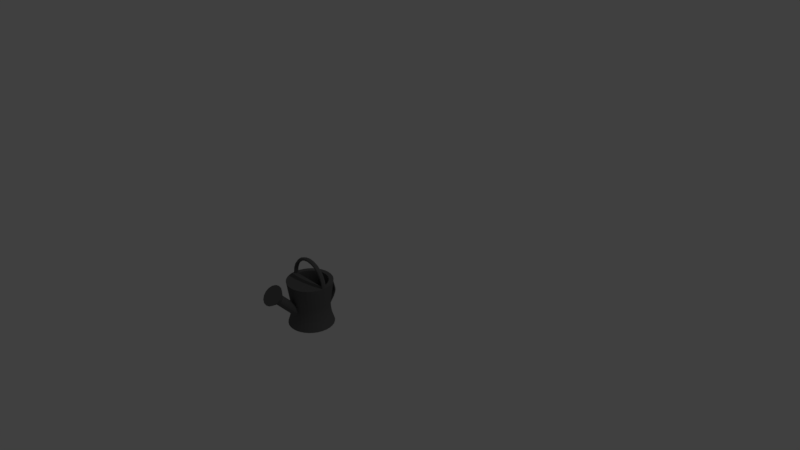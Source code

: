 # Source: wateringcan.blend  (saved by Blender 2.78.0; exported with 4.5.12 LTS)
import bpy
from mathutils import Matrix  # noqa: F401  (used for matrix-valued properties, if any)

bpy.ops.wm.read_factory_settings(use_empty=True)
scene = bpy.context.scene
scene.name = 'Scene'

# ---- collections
col_collection_1 = bpy.data.collections.new('Collection 1'); scene.collection.children.link(col_collection_1)

# ---- materials (node trees are filled in below, after node groups)
mat_iron = bpy.data.materials.new('Iron')
mat_iron.alpha_threshold = 0.0
mat_iron.use_transparent_shadow = False
mat_iron.diffuse_color = (0.1282, 0.1282, 0.1282, 1.0)
mat_iron.roughness = 0.5
mat_iron.specular_intensity = 1.0

# ---- material node trees

# ---- world
world_world = bpy.data.worlds.new('World'); scene.world = world_world
world_world.color = (0.05088, 0.05088, 0.05088)
world_world.use_sun_shadow = False
world_world.sun_shadow_jitter_overblur = 0.0
world_world.cycles.sampling_method = 'MANUAL'

# ---- cameras
cam_camera = bpy.data.cameras.new('Camera')
cam_camera.clip_end = 100.0
cam_camera.lens = 35.0
cam_camera.sensor_width = 32.0
cam_camera.sensor_height = 18.0
cam_camera.ortho_scale = 7.314
cam_camera.dof.focus_distance = 0.0
cam_camera.dof.aperture_fstop = 128.0

# ---- lights
light_lamp = bpy.data.lights.new('Lamp', 'POINT')
light_lamp.transmission_factor = 0.0
light_lamp.cutoff_distance = 30.0
light_lamp.energy = 100.0
light_lamp.shadow_buffer_clip_start = 1.001
light_lamp.shadow_soft_size = 0.1
light_lamp.shadow_maximum_resolution = 0.006
light_lamp.use_absolute_resolution = True

# ---- meshes
me_cylinder = bpy.data.meshes.new('Cylinder')
me_cylinder.from_pydata([(-0.3518, -0.4547, -0.02167), (-0.3262, -0.4597, -0.02819), (-0.3262, -0.4698, -0.04121), (-0.3518, -0.4748, -0.04773), (-0.3773, -0.4698, -0.04121), (-0.3773, -0.4597, -0.02819), (-0.3518, -0.4764, 0.05117), (-0.3262, -0.4798, 0.04196), (-0.3262, -0.4866, 0.02354), (-0.3518, -0.4901, 0.01432), (-0.3773, -0.4866, 0.02354), (-0.3773, -0.4798, 0.04196), (-0.3518, -0.5035, 0.1071), (-0.3262, -0.5059, 0.09578), (-0.3262, -0.5107, 0.07322), (-0.3518, -0.5132, 0.06194), (-0.3773, -0.5107, 0.07322), (-0.3773, -0.5059, 0.09578), (-0.3518, -0.535, 0.1422), (-0.3262, -0.5363, 0.1296), (-0.3262, -0.5388, 0.1045), (-0.3518, -0.5401, 0.09187), (-0.3773, -0.5388, 0.1045), (-0.3773, -0.5363, 0.1296), (-0.3518, -0.5689, 0.1542), (-0.3262, -0.5689, 0.1412), (-0.3262, -0.5689, 0.1151), (-0.3518, -0.5689, 0.1021), (-0.3773, -0.5689, 0.1151), (-0.3773, -0.5689, 0.1412), (-0.05674, -0.83, -0.4065), (-0.05674, -0.83, 0.1835), (-0.06241, -0.8875, -0.4065), (-0.06241, -0.8875, 0.1835), (-0.0792, -0.9429, -0.4065), (-0.0792, -0.9429, 0.1835), (-0.1065, -0.9939, -0.4065), (-0.1065, -0.9939, 0.1835), (-0.1432, -1.039, -0.4065), (-0.1432, -1.039, 0.1835), (-0.1879, -1.075, -0.4065), (-0.1879, -1.075, 0.1835), (-0.2389, -1.103, -0.4065), (-0.2389, -1.103, 0.1835), (-0.2942, -1.119, -0.4065), (-0.2942, -1.119, 0.1835), (-0.3518, -1.125, -0.4065), (-0.3518, -1.125, 0.1835), (-0.4093, -1.119, -0.4065), (-0.4093, -1.119, 0.1835), (-0.4647, -1.103, -0.4065), (-0.4647, -1.103, 0.1835), (-0.5157, -1.075, -0.4065), (-0.5157, -1.075, 0.1835), (-0.5604, -1.039, -0.4065), (-0.5604, -1.039, 0.1835), (-0.5971, -0.9939, -0.4065), (-0.5971, -0.9939, 0.1835), (-0.6243, -0.9429, -0.4065), (-0.6243, -0.9429, 0.1835), (-0.6411, -0.8875, -0.4065), (-0.6411, -0.8875, 0.1835), (-0.6468, -0.83, -0.4065), (-0.6468, -0.83, 0.1835), (-0.6411, -0.7724, -0.4065), (-0.6411, -0.7724, 0.1835), (-0.6243, -0.7171, -0.4065), (-0.6243, -0.7171, 0.1835), (-0.5971, -0.6661, -0.4065), (-0.5971, -0.6661, 0.1835), (-0.5604, -0.6214, -0.4065), (-0.5604, -0.6214, 0.1835), (-0.5157, -0.5847, -0.4065), (-0.5157, -0.5847, 0.1835), (-0.4647, -0.5574, -0.4065), (-0.4647, -0.5574, 0.1835), (-0.4093, -0.5406, -0.4065), (-0.4093, -0.5406, 0.1835), (-0.3518, -0.535, -0.4065), (-0.3518, -0.535, 0.1835), (-0.2942, -0.5406, -0.4065), (-0.2942, -0.5406, 0.1835), (-0.2389, -0.5574, -0.4065), (-0.2389, -0.5574, 0.1835), (-0.1879, -0.5847, -0.4065), (-0.1879, -0.5847, 0.1835), (-0.1432, -0.6214, -0.4065), (-0.1432, -0.6214, 0.1835), (-0.1065, -0.6661, -0.4065), (-0.1065, -0.6661, 0.1835), (-0.0792, -0.7171, -0.4065), (-0.0792, -0.7171, 0.1835), (-0.06241, -0.7724, -0.4065), (-0.06241, -0.7724, 0.1835), (-0.1157, -0.83, -0.4065), (-0.1157, -0.83, 0.1835), (-0.1203, -0.876, -0.4065), (-0.1203, -0.876, 0.1835), (-0.1337, -0.9203, -0.4065), (-0.1337, -0.9203, 0.1835), (-0.1555, -0.9611, -0.4065), (-0.1555, -0.9611, 0.1835), (-0.1849, -0.9969, -0.4065), (-0.1849, -0.9969, 0.1835), (-0.2206, -1.026, -0.4065), (-0.2206, -1.026, 0.1835), (-0.2614, -1.048, -0.4065), (-0.2614, -1.048, 0.1835), (-0.3057, -1.061, -0.4065), (-0.3057, -1.061, 0.1835), (-0.3518, -1.066, -0.4065), (-0.3518, -1.066, 0.1835), (-0.3978, -1.061, -0.4065), (-0.3978, -1.061, 0.1835), (-0.4421, -1.048, -0.4065), (-0.4421, -1.048, 0.1835), (-0.4829, -1.026, -0.4065), (-0.4829, -1.026, 0.1835), (-0.5187, -0.9969, -0.4065), (-0.5187, -0.9969, 0.1835), (-0.548, -0.9611, -0.4065), (-0.548, -0.9611, 0.1835), (-0.5698, -0.9203, -0.4065), (-0.5698, -0.9203, 0.1835), (-0.5833, -0.876, -0.4065), (-0.5833, -0.876, 0.1835), (-0.5878, -0.83, -0.4065), (-0.5878, -0.83, 0.1835), (-0.5833, -0.7839, -0.4065), (-0.5833, -0.7839, 0.1835), (-0.5698, -0.7397, -0.4065), (-0.5698, -0.7397, 0.1835), (-0.548, -0.6989, -0.4065), (-0.548, -0.6989, 0.1835), (-0.5187, -0.6631, -0.4065), (-0.5187, -0.6631, 0.1835), (-0.4829, -0.6337, -0.4065), (-0.4829, -0.6337, 0.1835), (-0.4421, -0.6119, -0.4065), (-0.4421, -0.6119, 0.1835), (-0.3978, -0.5985, -0.4065), (-0.3978, -0.5985, 0.1835), (-0.3518, -0.594, -0.4065), (-0.3518, -0.594, 0.1835), (-0.3057, -0.5985, -0.4065), (-0.3057, -0.5985, 0.1835), (-0.2614, -0.6119, -0.4065), (-0.2614, -0.6119, 0.1835), (-0.2206, -0.6337, -0.4065), (-0.2206, -0.6337, 0.1835), (-0.1849, -0.6631, -0.4065), (-0.1849, -0.6631, 0.1835), (-0.1555, -0.6989, -0.4065), (-0.1555, -0.6989, 0.1835), (-0.1337, -0.7397, -0.4065), (-0.1337, -0.7397, 0.1835), (-0.1203, -0.7839, -0.4065), (-0.1203, -0.7839, 0.1835), (-0.1157, -0.83, 0.1245), (-0.1203, -0.876, 0.1245), (-0.1337, -0.9203, 0.1245), (-0.1555, -0.9611, 0.1245), (-0.1849, -0.9969, 0.1245), (-0.2206, -1.026, 0.1245), (-0.2614, -1.048, 0.1245), (-0.3057, -1.061, 0.1245), (-0.3518, -1.066, 0.1245), (-0.3978, -1.061, 0.1245), (-0.4421, -1.048, 0.1245), (-0.4829, -1.026, 0.1245), (-0.5187, -0.9969, 0.1245), (-0.548, -0.9611, 0.1245), (-0.5698, -0.9203, 0.1245), (-0.5833, -0.876, 0.1245), (-0.5878, -0.83, 0.1245), (-0.6489, -0.8299, 0.1803), (-0.6379, -0.8043, 0.1803), (-0.6159, -0.8043, 0.1803), (-0.6048, -0.8299, 0.1803), (-0.6159, -0.8554, 0.1803), (-0.6379, -0.8554, 0.1803), (-0.6387, -0.8299, 0.2582), (-0.6281, -0.8043, 0.2553), (-0.6069, -0.8043, 0.2495), (-0.5962, -0.8299, 0.2466), (-0.6069, -0.8554, 0.2495), (-0.6281, -0.8554, 0.2553), (-0.6091, -0.8299, 0.3307), (-0.5995, -0.8043, 0.3251), (-0.5805, -0.8043, 0.314), (-0.5709, -0.8299, 0.3084), (-0.5805, -0.8554, 0.314), (-0.5995, -0.8554, 0.3251), (-0.5618, -0.8299, 0.393), (-0.5541, -0.8043, 0.3851), (-0.5385, -0.8043, 0.3693), (-0.5307, -0.8299, 0.3615), (-0.5385, -0.8554, 0.3693), (-0.5541, -0.8554, 0.3851), (-0.5003, -0.8299, 0.4408), (-0.4948, -0.8043, 0.4311), (-0.4838, -0.8043, 0.4118), (-0.4783, -0.8299, 0.4022), (-0.4838, -0.8554, 0.4118), (-0.4948, -0.8554, 0.4311), (-0.4287, -0.8299, 0.4708), (-0.4258, -0.8043, 0.46), (-0.4201, -0.8043, 0.4385), (-0.4173, -0.8299, 0.4278), (-0.4201, -0.8554, 0.4385), (-0.4258, -0.8554, 0.46), (-0.3518, -0.8299, 0.481), (-0.3518, -0.8043, 0.4699), (-0.3518, -0.8043, 0.4476), (-0.3518, -0.8299, 0.4365), (-0.3518, -0.8554, 0.4476), (-0.3518, -0.8554, 0.4699), (-0.2749, -0.8299, 0.4708), (-0.2777, -0.8043, 0.46), (-0.2834, -0.8043, 0.4385), (-0.2863, -0.8299, 0.4278), (-0.2834, -0.8554, 0.4385), (-0.2777, -0.8554, 0.46), (-0.2032, -0.8299, 0.4408), (-0.2087, -0.8043, 0.4311), (-0.2197, -0.8043, 0.4118), (-0.2252, -0.8299, 0.4022), (-0.2197, -0.8554, 0.4118), (-0.2087, -0.8554, 0.4311), (-0.1417, -0.8299, 0.393), (-0.1495, -0.8043, 0.3851), (-0.165, -0.8043, 0.3693), (-0.1728, -0.8299, 0.3615), (-0.165, -0.8554, 0.3693), (-0.1495, -0.8554, 0.3851), (-0.09448, -0.8299, 0.3307), (-0.104, -0.8043, 0.3251), (-0.1231, -0.8043, 0.314), (-0.1326, -0.8299, 0.3084), (-0.1231, -0.8554, 0.314), (-0.104, -0.8554, 0.3251), (-0.0648, -0.8299, 0.2582), (-0.07543, -0.8043, 0.2553), (-0.09669, -0.8043, 0.2495), (-0.1073, -0.8299, 0.2466), (-0.09669, -0.8554, 0.2495), (-0.07543, -0.8554, 0.2553), (-0.05468, -0.8299, 0.1803), (-0.06568, -0.8043, 0.1803), (-0.08769, -0.8043, 0.1803), (-0.09869, -0.8299, 0.1803), (-0.08769, -0.8554, 0.1803), (-0.06568, -0.8554, 0.1803), (-0.3773, -0.4782, -0.1776), (-0.3773, -0.488, -0.1686), (-0.3518, -0.4929, -0.164), (-0.3262, -0.488, -0.1686), (-0.3262, -0.4782, -0.1776), (-0.3518, -0.4733, -0.1822), (-0.3773, -0.581, -0.3198), (-0.3773, -0.5908, -0.3107), (-0.3518, -0.5957, -0.3062), (-0.3262, -0.5908, -0.3107), (-0.3262, -0.581, -0.3198), (-0.3518, -0.5761, -0.3243), (-0.3773, -0.4501, -0.0706), (-0.3773, -0.4561, -0.1317), (-0.3773, -0.4485, -0.1034), (-0.3773, -0.4646, -0.05944), (-0.3773, -0.4678, -0.1226), (-0.3773, -0.461, -0.09372), (-0.3518, -0.4737, -0.1181), (-0.3518, -0.4721, -0.05595), (-0.3518, -0.4674, -0.08949), (-0.3262, -0.4646, -0.05944), (-0.3262, -0.4678, -0.1226), (-0.3262, -0.461, -0.09372), (-0.3262, -0.4561, -0.1317), (-0.3262, -0.4501, -0.0706), (-0.3262, -0.4485, -0.1034), (-0.3518, -0.4502, -0.1362), (-0.3518, -0.4437, -0.07486), (-0.3518, -0.4425, -0.1078), (-0.09957, -0.83, -0.1134), (-0.08161, -0.83, -0.3288), (-0.1031, -0.83, -0.1634), (-0.1009, -0.83, -0.2219), (-0.09334, -0.83, -0.28), (-0.0868, -0.8827, -0.3288), (-0.1044, -0.8792, -0.1134), (-0.09831, -0.8804, -0.28), (-0.1057, -0.8789, -0.2219), (-0.1078, -0.8785, -0.1634), (-0.1022, -0.9334, -0.3288), (-0.1188, -0.9265, -0.1134), (-0.113, -0.9289, -0.28), (-0.12, -0.926, -0.2219), (-0.122, -0.9252, -0.1634), (-0.1271, -0.9801, -0.3288), (-0.1421, -0.9701, -0.1134), (-0.1369, -0.9736, -0.28), (-0.1432, -0.9694, -0.2219), (-0.145, -0.9682, -0.1634), (-0.1607, -1.021, -0.3288), (-0.1734, -1.008, -0.1134), (-0.169, -1.013, -0.28), (-0.1744, -1.007, -0.2219), (-0.1759, -1.006, -0.1634), (-0.2017, -1.055, -0.3288), (-0.2117, -1.04, -0.1134), (-0.2082, -1.045, -0.28), (-0.2124, -1.039, -0.2219), (-0.2136, -1.037, -0.1634), (-0.2484, -1.08, -0.3288), (-0.2553, -1.063, -0.1134), (-0.2529, -1.069, -0.28), (-0.2558, -1.062, -0.2219), (-0.2566, -1.06, -0.1634), (-0.2991, -1.095, -0.3288), (-0.3026, -1.077, -0.1134), (-0.3014, -1.083, -0.28), (-0.3028, -1.076, -0.2219), (-0.3033, -1.074, -0.1634), (-0.3518, -1.1, -0.3288), (-0.3518, -1.082, -0.1134), (-0.3518, -1.088, -0.28), (-0.3518, -1.081, -0.2219), (-0.3518, -1.079, -0.1634), (-0.4045, -1.095, -0.3288), (-0.401, -1.077, -0.1134), (-0.4022, -1.083, -0.28), (-0.4007, -1.076, -0.2219), (-0.4003, -1.074, -0.1634), (-0.4552, -1.08, -0.3288), (-0.4483, -1.063, -0.1134), (-0.4507, -1.069, -0.28), (-0.4478, -1.062, -0.2219), (-0.4469, -1.06, -0.1634), (-0.5019, -1.055, -0.3288), (-0.4919, -1.04, -0.1134), (-0.4953, -1.045, -0.28), (-0.4912, -1.039, -0.2219), (-0.4899, -1.037, -0.1634), (-0.5428, -1.021, -0.3288), (-0.5301, -1.008, -0.1134), (-0.5345, -1.013, -0.28), (-0.5292, -1.007, -0.2219), (-0.5276, -1.006, -0.1634), (-0.5764, -0.9801, -0.3288), (-0.5615, -0.9701, -0.1134), (-0.5666, -0.9736, -0.28), (-0.5604, -0.9694, -0.2219), (-0.5586, -0.9682, -0.1634), (-0.6014, -0.9334, -0.3288), (-0.5848, -0.9265, -0.1134), (-0.5905, -0.9289, -0.28), (-0.5836, -0.926, -0.2219), (-0.5816, -0.9252, -0.1634), (-0.6167, -0.8827, -0.3288), (-0.5991, -0.8792, -0.1134), (-0.6052, -0.8804, -0.28), (-0.5979, -0.8789, -0.2219), (-0.5957, -0.8785, -0.1634), (-0.6219, -0.83, -0.3288), (-0.604, -0.83, -0.1134), (-0.6102, -0.83, -0.28), (-0.6027, -0.83, -0.2219), (-0.6005, -0.83, -0.1634), (-0.6167, -0.7773, -0.3288), (-0.5991, -0.7808, -0.1134), (-0.6052, -0.7796, -0.28), (-0.5979, -0.781, -0.2219), (-0.5957, -0.7815, -0.1634), (-0.6014, -0.7266, -0.3288), (-0.5848, -0.7335, -0.1134), (-0.5905, -0.7311, -0.28), (-0.5836, -0.734, -0.2219), (-0.5816, -0.7348, -0.1634), (-0.5764, -0.6799, -0.3288), (-0.5615, -0.6899, -0.1134), (-0.5666, -0.6864, -0.28), (-0.5604, -0.6906, -0.2219), (-0.5586, -0.6918, -0.1634), (-0.5428, -0.639, -0.3288), (-0.5301, -0.6517, -0.1134), (-0.5345, -0.6473, -0.28), (-0.5292, -0.6526, -0.2219), (-0.5276, -0.6541, -0.1634), (-0.5019, -0.6054, -0.3288), (-0.4919, -0.6203, -0.1134), (-0.4953, -0.6151, -0.28), (-0.4912, -0.6214, -0.2219), (-0.4899, -0.6232, -0.1634), (-0.4552, -0.5804, -0.3288), (-0.4483, -0.597, -0.1134), (-0.4507, -0.5912, -0.28), (-0.4478, -0.5982, -0.2219), (-0.4469, -0.6002, -0.1634), (-0.4045, -0.565, -0.3288), (-0.401, -0.5826, -0.1134), (-0.4022, -0.5765, -0.28), (-0.4007, -0.5839, -0.2219), (-0.4003, -0.5861, -0.1634), (-0.3518, -0.5598, -0.3288), (-0.3518, -0.5778, -0.1134), (-0.3518, -0.5716, -0.28), (-0.3518, -0.5791, -0.2219), (-0.3518, -0.5813, -0.1634), (-0.2991, -0.565, -0.3288), (-0.3026, -0.5826, -0.1134), (-0.3014, -0.5765, -0.28), (-0.3028, -0.5839, -0.2219), (-0.3032, -0.5861, -0.1634), (-0.2484, -0.5804, -0.3288), (-0.2553, -0.597, -0.1134), (-0.2529, -0.5912, -0.28), (-0.2558, -0.5982, -0.2219), (-0.2566, -0.6002, -0.1634), (-0.2017, -0.6054, -0.3288), (-0.2117, -0.6203, -0.1134), (-0.2082, -0.6151, -0.28), (-0.2124, -0.6214, -0.2219), (-0.2136, -0.6232, -0.1634), (-0.1607, -0.639, -0.3288), (-0.1734, -0.6517, -0.1134), (-0.169, -0.6473, -0.28), (-0.1744, -0.6526, -0.2219), (-0.1759, -0.6541, -0.1634), (-0.1271, -0.6799, -0.3288), (-0.1421, -0.6899, -0.1134), (-0.1369, -0.6864, -0.28), (-0.1432, -0.6906, -0.2219), (-0.145, -0.6918, -0.1634), (-0.1022, -0.7266, -0.3288), (-0.1188, -0.7335, -0.1134), (-0.113, -0.7311, -0.28), (-0.12, -0.734, -0.2219), (-0.122, -0.7348, -0.1634), (-0.0868, -0.7773, -0.3288), (-0.1044, -0.7808, -0.1134), (-0.09831, -0.7796, -0.28), (-0.1057, -0.781, -0.2219), (-0.1078, -0.7815, -0.1634), (-0.15, -0.83, -0.113), (-0.1352, -0.83, -0.3306), (-0.1527, -0.83, -0.1633), (-0.1509, -0.83, -0.2223), (-0.1447, -0.83, -0.2811), (-0.1393, -0.8722, -0.3306), (-0.1538, -0.8694, -0.113), (-0.1487, -0.8704, -0.2811), (-0.1548, -0.8692, -0.2223), (-0.1566, -0.8688, -0.1633), (-0.1517, -0.9129, -0.3306), (-0.1653, -0.9072, -0.113), (-0.1605, -0.9092, -0.2811), (-0.1662, -0.9069, -0.2223), (-0.1679, -0.9062, -0.1633), (-0.1717, -0.9503, -0.3306), (-0.184, -0.9421, -0.113), (-0.1796, -0.945, -0.2811), (-0.1848, -0.9416, -0.2223), (-0.1863, -0.9406, -0.1633), (-0.1986, -0.9831, -0.3306), (-0.2091, -0.9727, -0.113), (-0.2054, -0.9764, -0.2811), (-0.2097, -0.972, -0.2223), (-0.211, -0.9707, -0.1633), (-0.2314, -1.01, -0.3306), (-0.2397, -0.9978, -0.113), (-0.2368, -1.002, -0.2811), (-0.2402, -0.997, -0.2223), (-0.2412, -0.9955, -0.1633), (-0.2689, -1.03, -0.3306), (-0.2745, -1.016, -0.113), (-0.2725, -1.021, -0.2811), (-0.2749, -1.016, -0.2223), (-0.2756, -1.014, -0.1633), (-0.3095, -1.042, -0.3306), (-0.3124, -1.028, -0.113), (-0.3114, -1.033, -0.2811), (-0.3126, -1.027, -0.2223), (-0.3129, -1.025, -0.1633), (-0.3518, -1.047, -0.3306), (-0.3518, -1.032, -0.113), (-0.3518, -1.037, -0.2811), (-0.3518, -1.031, -0.2223), (-0.3518, -1.029, -0.1633), (-0.394, -1.042, -0.3306), (-0.3911, -1.028, -0.113), (-0.3922, -1.033, -0.2811), (-0.391, -1.027, -0.2223), (-0.3906, -1.025, -0.1633), (-0.4347, -1.03, -0.3306), (-0.429, -1.016, -0.113), (-0.431, -1.021, -0.2811), (-0.4286, -1.016, -0.2223), (-0.4279, -1.014, -0.1633), (-0.4721, -1.01, -0.3306), (-0.4639, -0.9978, -0.113), (-0.4668, -1.002, -0.2811), (-0.4634, -0.997, -0.2223), (-0.4623, -0.9955, -0.1633), (-0.5049, -0.9831, -0.3306), (-0.4945, -0.9727, -0.113), (-0.4982, -0.9764, -0.2811), (-0.4938, -0.972, -0.2223), (-0.4925, -0.9707, -0.1633), (-0.5319, -0.9503, -0.3306), (-0.5196, -0.9421, -0.113), (-0.5239, -0.945, -0.2811), (-0.5188, -0.9416, -0.2223), (-0.5173, -0.9406, -0.1633), (-0.5519, -0.9129, -0.3306), (-0.5382, -0.9072, -0.113), (-0.543, -0.9092, -0.2811), (-0.5373, -0.9069, -0.2223), (-0.5357, -0.9062, -0.1633), (-0.5642, -0.8722, -0.3306), (-0.5497, -0.8694, -0.113), (-0.5548, -0.8704, -0.2811), (-0.5488, -0.8692, -0.2223), (-0.547, -0.8688, -0.1633), (-0.5684, -0.83, -0.3306), (-0.5536, -0.83, -0.113), (-0.5588, -0.83, -0.2811), (-0.5526, -0.83, -0.2223), (-0.5508, -0.83, -0.1633), (-0.5642, -0.7877, -0.3306), (-0.5497, -0.7906, -0.113), (-0.5548, -0.7896, -0.2811), (-0.5488, -0.7908, -0.2223), (-0.547, -0.7912, -0.1633), (-0.5519, -0.7471, -0.3306), (-0.5382, -0.7528, -0.113), (-0.543, -0.7508, -0.2811), (-0.5373, -0.7531, -0.2223), (-0.5357, -0.7538, -0.1633), (-0.5319, -0.7097, -0.3306), (-0.5196, -0.7179, -0.113), (-0.5239, -0.715, -0.2811), (-0.5188, -0.7184, -0.2223), (-0.5173, -0.7194, -0.1633), (-0.5049, -0.6768, -0.3306), (-0.4945, -0.6873, -0.113), (-0.4982, -0.6836, -0.2811), (-0.4938, -0.688, -0.2223), (-0.4925, -0.6893, -0.1633), (-0.4721, -0.6499, -0.3306), (-0.4639, -0.6622, -0.113), (-0.4668, -0.6579, -0.2811), (-0.4634, -0.663, -0.2223), (-0.4623, -0.6645, -0.1633), (-0.4347, -0.6299, -0.3306), (-0.429, -0.6435, -0.113), (-0.431, -0.6387, -0.2811), (-0.4286, -0.6444, -0.2223), (-0.4279, -0.6461, -0.1633), (-0.394, -0.6176, -0.3306), (-0.3911, -0.6321, -0.113), (-0.3922, -0.6269, -0.2811), (-0.391, -0.633, -0.2223), (-0.3906, -0.6348, -0.1633), (-0.3518, -0.6134, -0.3306), (-0.3518, -0.6282, -0.113), (-0.3518, -0.623, -0.2811), (-0.3518, -0.6291, -0.2223), (-0.3518, -0.631, -0.1633), (-0.3095, -0.6176, -0.3306), (-0.3124, -0.6321, -0.113), (-0.3114, -0.6269, -0.2811), (-0.3126, -0.633, -0.2223), (-0.3129, -0.6348, -0.1633), (-0.2689, -0.6299, -0.3306), (-0.2745, -0.6435, -0.113), (-0.2725, -0.6387, -0.2811), (-0.2749, -0.6444, -0.2223), (-0.2756, -0.6461, -0.1633), (-0.2314, -0.6499, -0.3306), (-0.2397, -0.6622, -0.113), (-0.2368, -0.6579, -0.2811), (-0.2402, -0.663, -0.2223), (-0.2412, -0.6645, -0.1633), (-0.1986, -0.6768, -0.3306), (-0.2091, -0.6873, -0.113), (-0.2054, -0.6836, -0.2811), (-0.2097, -0.688, -0.2223), (-0.211, -0.6893, -0.1633), (-0.1717, -0.7097, -0.3306), (-0.184, -0.7179, -0.113), (-0.1796, -0.715, -0.2811), (-0.1848, -0.7184, -0.2223), (-0.1863, -0.7194, -0.1633), (-0.1517, -0.7471, -0.3306), (-0.1653, -0.7528, -0.113), (-0.1605, -0.7508, -0.2811), (-0.1662, -0.7531, -0.2223), (-0.1679, -0.7538, -0.1633), (-0.1393, -0.7877, -0.3306), (-0.1538, -0.7906, -0.113), (-0.1487, -0.7896, -0.2811), (-0.1548, -0.7908, -0.2223), (-0.1566, -0.7912, -0.1633), (-0.2875, -0.904, -0.3294), (-0.2875, -1.311, 0.1026), (-0.2924, -0.9219, -0.3462), (-0.2924, -1.329, 0.08572), (-0.3063, -0.9371, -0.3605), (-0.3063, -1.344, 0.07142), (-0.3272, -0.9473, -0.3701), (-0.3272, -1.354, 0.06186), (-0.3518, -0.9508, -0.3735), (-0.3518, -1.358, 0.05851), (-0.3764, -0.9473, -0.3701), (-0.3764, -1.354, 0.06186), (-0.3972, -0.9371, -0.3605), (-0.3972, -1.344, 0.07142), (-0.4111, -0.9219, -0.3462), (-0.4111, -1.329, 0.08572), (-0.416, -0.904, -0.3294), (-0.416, -1.311, 0.1026), (-0.4111, -0.8862, -0.3125), (-0.4111, -1.293, 0.1195), (-0.3972, -0.871, -0.2982), (-0.3972, -1.278, 0.1338), (-0.3764, -0.8608, -0.2887), (-0.3764, -1.268, 0.1433), (-0.3518, -0.8573, -0.2853), (-0.3518, -1.264, 0.1467), (-0.3272, -0.8608, -0.2887), (-0.3272, -1.268, 0.1433), (-0.3063, -0.871, -0.2982), (-0.3063, -1.278, 0.1338), (-0.2924, -0.8862, -0.3125), (-0.2924, -1.293, 0.1195), (-0.223, -1.43, 0.1506), (-0.2124, -1.391, 0.1872), (-0.2532, -1.463, 0.1196), (-0.2985, -1.485, 0.0989), (-0.3518, -1.492, 0.09163), (-0.4051, -1.485, 0.0989), (-0.4503, -1.463, 0.1196), (-0.4805, -1.43, 0.1506), (-0.4911, -1.391, 0.1872), (-0.4805, -1.352, 0.2238), (-0.4503, -1.319, 0.2548), (-0.4051, -1.297, 0.2755), (-0.3518, -1.29, 0.2828), (-0.2985, -1.297, 0.2755), (-0.2532, -1.319, 0.2548), (-0.223, -1.352, 0.2238)], [], [(0, 6, 7, 1), (1, 7, 8, 2), (2, 8, 9, 3), (3, 9, 10, 4), (4, 10, 11, 5), (5, 11, 6, 0), (6, 12, 13, 7), (7, 13, 14, 8), (8, 14, 15, 9), (9, 15, 16, 10), (10, 16, 17, 11), (11, 17, 12, 6), (12, 18, 19, 13), (13, 19, 20, 14), (14, 20, 21, 15), (15, 21, 22, 16), (16, 22, 23, 17), (17, 23, 18, 12), (18, 24, 25, 19), (19, 25, 26, 20), (20, 26, 27, 21), (21, 27, 28, 22), (22, 28, 29, 23), (23, 29, 24, 18), (24, 29, 28, 27, 26, 25), (92, 438, 284, 30), (32, 288, 293, 34), (34, 293, 298, 36), (36, 298, 303, 38), (38, 303, 308, 40), (40, 308, 313, 42), (42, 313, 318, 44), (44, 318, 323, 46), (46, 323, 328, 48), (48, 328, 333, 50), (50, 333, 338, 52), (52, 338, 343, 54), (54, 343, 348, 56), (56, 348, 353, 58), (58, 353, 358, 60), (60, 358, 363, 62), (62, 363, 368, 64), (64, 368, 373, 66), (66, 373, 378, 68), (68, 378, 383, 70), (70, 383, 388, 72), (72, 388, 393, 74), (74, 393, 398, 76), (76, 398, 403, 78), (78, 403, 408, 80), (80, 408, 413, 82), (82, 413, 418, 84), (84, 418, 423, 86), (86, 423, 428, 88), (88, 428, 433, 90), (90, 433, 438, 92), (30, 284, 288, 32), (30, 32, 34, 36, 38, 40, 42, 44, 46, 48, 50, 52, 54, 56, 58, 60, 62, 64, 66, 68, 70, 72, 74, 76, 78, 80, 82, 84, 86, 88, 90, 92), (156, 94, 444, 598), (96, 98, 453, 448), (98, 100, 458, 453), (100, 102, 463, 458), (102, 104, 468, 463), (104, 106, 473, 468), (106, 108, 478, 473), (108, 110, 483, 478), (110, 112, 488, 483), (112, 114, 493, 488), (114, 116, 498, 493), (116, 118, 503, 498), (118, 120, 508, 503), (120, 122, 513, 508), (122, 124, 518, 513), (124, 126, 523, 518), (126, 128, 528, 523), (128, 130, 533, 528), (130, 132, 538, 533), (132, 134, 543, 538), (134, 136, 548, 543), (136, 138, 553, 548), (138, 140, 558, 553), (140, 142, 563, 558), (142, 144, 568, 563), (144, 146, 573, 568), (146, 148, 578, 573), (148, 150, 583, 578), (150, 152, 588, 583), (152, 154, 593, 588), (154, 156, 598, 593), (94, 96, 448, 444), (31, 95, 97, 33), (97, 99, 35, 33), (99, 101, 37, 35), (101, 103, 39, 37), (103, 105, 41, 39), (105, 107, 43, 41), (107, 109, 45, 43), (109, 111, 47, 45), (111, 113, 49, 47), (113, 115, 51, 49), (115, 117, 53, 51), (117, 119, 55, 53), (119, 121, 57, 55), (121, 123, 59, 57), (123, 125, 61, 59), (125, 127, 63, 61), (127, 129, 65, 63), (129, 131, 67, 65), (131, 133, 69, 67), (133, 135, 71, 69), (135, 137, 73, 71), (137, 139, 75, 73), (139, 141, 77, 75), (141, 143, 79, 77), (143, 145, 81, 79), (145, 147, 83, 81), (147, 149, 85, 83), (149, 151, 87, 85), (151, 153, 89, 87), (153, 155, 91, 89), (155, 157, 93, 91), (157, 95, 31, 93), (101, 161, 160, 99), (160, 161, 162, 163, 164, 165, 166, 167, 168, 169, 170, 171, 172, 173, 174, 158, 159), (111, 166, 165, 109), (97, 159, 158, 95), (121, 171, 170, 119), (95, 158, 174, 127), (107, 164, 163, 105), (117, 169, 168, 115), (127, 174, 173, 125), (103, 162, 161, 101), (113, 167, 166, 111), (123, 172, 171, 121), (99, 160, 159, 97), (109, 165, 164, 107), (119, 170, 169, 117), (105, 163, 162, 103), (115, 168, 167, 113), (125, 173, 172, 123), (97, 95, 127, 125, 123, 121, 119, 117, 115, 113, 111, 109, 107, 105, 103, 101, 99), (175, 181, 182, 176), (176, 182, 183, 177), (177, 183, 184, 178), (178, 184, 185, 179), (179, 185, 186, 180), (175, 180, 186, 181), (181, 187, 188, 182), (182, 188, 189, 183), (183, 189, 190, 184), (184, 190, 191, 185), (185, 191, 192, 186), (186, 192, 187, 181), (187, 193, 194, 188), (188, 194, 195, 189), (189, 195, 196, 190), (190, 196, 197, 191), (191, 197, 198, 192), (192, 198, 193, 187), (193, 199, 200, 194), (194, 200, 201, 195), (195, 201, 202, 196), (196, 202, 203, 197), (197, 203, 204, 198), (198, 204, 199, 193), (199, 205, 206, 200), (200, 206, 207, 201), (201, 207, 208, 202), (202, 208, 209, 203), (203, 209, 210, 204), (204, 210, 205, 199), (205, 211, 212, 206), (206, 212, 213, 207), (207, 213, 214, 208), (208, 214, 215, 209), (209, 215, 216, 210), (210, 216, 211, 205), (211, 217, 218, 212), (212, 218, 219, 213), (213, 219, 220, 214), (214, 220, 221, 215), (215, 221, 222, 216), (216, 222, 217, 211), (217, 223, 224, 218), (218, 224, 225, 219), (219, 225, 226, 220), (220, 226, 227, 221), (221, 227, 228, 222), (222, 228, 223, 217), (223, 229, 230, 224), (224, 230, 231, 225), (225, 231, 232, 226), (226, 232, 233, 227), (227, 233, 234, 228), (228, 234, 229, 223), (229, 235, 236, 230), (230, 236, 237, 231), (231, 237, 238, 232), (232, 238, 239, 233), (233, 239, 240, 234), (234, 240, 235, 229), (235, 241, 242, 236), (236, 242, 243, 237), (237, 243, 244, 238), (238, 244, 245, 239), (239, 245, 246, 240), (240, 246, 241, 235), (241, 247, 248, 242), (242, 248, 249, 243), (243, 249, 250, 244), (244, 250, 251, 245), (245, 251, 252, 246), (246, 252, 247, 241), (247, 252, 251, 250, 249, 248), (179, 180, 175, 176, 177, 178), (271, 269, 254, 255), (277, 275, 256, 257), (280, 277, 257, 258), (275, 271, 255, 256), (5, 0, 281, 265), (266, 280, 258, 253), (0, 1, 278, 281), (1, 2, 274, 278), (2, 3, 272, 274), (3, 4, 268, 272), (269, 266, 253, 254), (258, 257, 263, 264), (254, 253, 259, 260), (253, 258, 264, 259), (257, 256, 262, 263), (255, 254, 260, 261), (256, 255, 261, 262), (272, 268, 270, 273), (273, 270, 269, 271), (268, 265, 267, 270), (270, 267, 266, 269), (278, 274, 276, 279), (279, 276, 275, 277), (281, 278, 279, 282), (282, 279, 277, 280), (280, 266, 267, 282), (282, 267, 265, 281), (274, 272, 273, 276), (276, 273, 271, 275), (4, 5, 265, 268), (599, 443, 95, 157), (594, 599, 157, 155), (589, 594, 155, 153), (584, 589, 153, 151), (579, 584, 151, 149), (574, 579, 149, 147), (569, 574, 147, 145), (564, 569, 145, 143), (559, 564, 143, 141), (554, 559, 141, 139), (549, 554, 139, 137), (544, 549, 137, 135), (539, 544, 135, 133), (534, 539, 133, 131), (529, 534, 131, 129), (524, 529, 129, 127), (519, 524, 127, 125), (514, 519, 125, 123), (509, 514, 123, 121), (504, 509, 121, 119), (499, 504, 119, 117), (494, 499, 117, 115), (489, 494, 115, 113), (484, 489, 113, 111), (479, 484, 111, 109), (474, 479, 109, 107), (469, 474, 107, 105), (464, 469, 105, 103), (459, 464, 103, 101), (454, 459, 101, 99), (449, 454, 99, 97), (439, 93, 31, 283), (443, 449, 97, 95), (434, 91, 93, 439), (429, 89, 91, 434), (424, 87, 89, 429), (419, 85, 87, 424), (414, 83, 85, 419), (409, 81, 83, 414), (404, 79, 81, 409), (399, 77, 79, 404), (394, 75, 77, 399), (389, 73, 75, 394), (384, 71, 73, 389), (379, 69, 71, 384), (374, 67, 69, 379), (369, 65, 67, 374), (364, 63, 65, 369), (359, 61, 63, 364), (354, 59, 61, 359), (349, 57, 59, 354), (344, 55, 57, 349), (339, 53, 55, 344), (334, 51, 53, 339), (329, 49, 51, 334), (324, 47, 49, 329), (319, 45, 47, 324), (314, 43, 45, 319), (309, 41, 43, 314), (304, 39, 41, 309), (299, 37, 39, 304), (294, 35, 37, 299), (289, 33, 35, 294), (599, 602, 445, 443), (602, 601, 446, 445), (601, 600, 447, 446), (600, 598, 444, 447), (594, 597, 602, 599), (597, 596, 601, 602), (596, 595, 600, 601), (595, 593, 598, 600), (589, 592, 597, 594), (592, 591, 596, 597), (591, 590, 595, 596), (590, 588, 593, 595), (584, 587, 592, 589), (587, 586, 591, 592), (586, 585, 590, 591), (585, 583, 588, 590), (579, 582, 587, 584), (582, 581, 586, 587), (581, 580, 585, 586), (580, 578, 583, 585), (574, 577, 582, 579), (577, 576, 581, 582), (576, 575, 580, 581), (575, 573, 578, 580), (569, 572, 577, 574), (572, 571, 576, 577), (571, 570, 575, 576), (570, 568, 573, 575), (564, 567, 572, 569), (567, 566, 571, 572), (566, 565, 570, 571), (565, 563, 568, 570), (559, 562, 567, 564), (562, 561, 566, 567), (561, 560, 565, 566), (560, 558, 563, 565), (554, 557, 562, 559), (557, 556, 561, 562), (556, 555, 560, 561), (555, 553, 558, 560), (549, 552, 557, 554), (552, 551, 556, 557), (551, 550, 555, 556), (550, 548, 553, 555), (544, 547, 552, 549), (547, 546, 551, 552), (546, 545, 550, 551), (545, 543, 548, 550), (539, 542, 547, 544), (542, 541, 546, 547), (541, 540, 545, 546), (540, 538, 543, 545), (534, 537, 542, 539), (537, 536, 541, 542), (536, 535, 540, 541), (535, 533, 538, 540), (529, 532, 537, 534), (532, 531, 536, 537), (531, 530, 535, 536), (530, 528, 533, 535), (524, 527, 532, 529), (527, 526, 531, 532), (526, 525, 530, 531), (525, 523, 528, 530), (519, 522, 527, 524), (522, 521, 526, 527), (521, 520, 525, 526), (520, 518, 523, 525), (514, 517, 522, 519), (517, 516, 521, 522), (516, 515, 520, 521), (515, 513, 518, 520), (509, 512, 517, 514), (512, 511, 516, 517), (511, 510, 515, 516), (510, 508, 513, 515), (504, 507, 512, 509), (507, 506, 511, 512), (506, 505, 510, 511), (505, 503, 508, 510), (499, 502, 507, 504), (502, 501, 506, 507), (501, 500, 505, 506), (500, 498, 503, 505), (494, 497, 502, 499), (497, 496, 501, 502), (496, 495, 500, 501), (495, 493, 498, 500), (489, 492, 497, 494), (492, 491, 496, 497), (491, 490, 495, 496), (490, 488, 493, 495), (484, 487, 492, 489), (487, 486, 491, 492), (486, 485, 490, 491), (485, 483, 488, 490), (479, 482, 487, 484), (482, 481, 486, 487), (481, 480, 485, 486), (480, 478, 483, 485), (474, 477, 482, 479), (477, 476, 481, 482), (476, 475, 480, 481), (475, 473, 478, 480), (469, 472, 477, 474), (472, 471, 476, 477), (471, 470, 475, 476), (470, 468, 473, 475), (464, 467, 472, 469), (467, 466, 471, 472), (466, 465, 470, 471), (465, 463, 468, 470), (459, 462, 467, 464), (462, 461, 466, 467), (461, 460, 465, 466), (460, 458, 463, 465), (454, 457, 462, 459), (457, 456, 461, 462), (456, 455, 460, 461), (455, 453, 458, 460), (449, 452, 457, 454), (452, 451, 456, 457), (451, 450, 455, 456), (450, 448, 453, 455), (443, 445, 452, 449), (445, 446, 451, 452), (446, 447, 450, 451), (447, 444, 448, 450), (439, 283, 285, 442), (442, 285, 286, 441), (441, 286, 287, 440), (440, 287, 284, 438), (434, 439, 442, 437), (437, 442, 441, 436), (436, 441, 440, 435), (435, 440, 438, 433), (429, 434, 437, 432), (432, 437, 436, 431), (431, 436, 435, 430), (430, 435, 433, 428), (424, 429, 432, 427), (427, 432, 431, 426), (426, 431, 430, 425), (425, 430, 428, 423), (419, 424, 427, 422), (422, 427, 426, 421), (421, 426, 425, 420), (420, 425, 423, 418), (414, 419, 422, 417), (417, 422, 421, 416), (416, 421, 420, 415), (415, 420, 418, 413), (409, 414, 417, 412), (412, 417, 416, 411), (411, 416, 415, 410), (410, 415, 413, 408), (404, 409, 412, 407), (407, 412, 411, 406), (406, 411, 410, 405), (405, 410, 408, 403), (399, 404, 407, 402), (402, 407, 406, 401), (401, 406, 405, 400), (400, 405, 403, 398), (394, 399, 402, 397), (397, 402, 401, 396), (396, 401, 400, 395), (395, 400, 398, 393), (389, 394, 397, 392), (392, 397, 396, 391), (391, 396, 395, 390), (390, 395, 393, 388), (384, 389, 392, 387), (387, 392, 391, 386), (386, 391, 390, 385), (385, 390, 388, 383), (379, 384, 387, 382), (382, 387, 386, 381), (381, 386, 385, 380), (380, 385, 383, 378), (374, 379, 382, 377), (377, 382, 381, 376), (376, 381, 380, 375), (375, 380, 378, 373), (369, 374, 377, 372), (372, 377, 376, 371), (371, 376, 375, 370), (370, 375, 373, 368), (364, 369, 372, 367), (367, 372, 371, 366), (366, 371, 370, 365), (365, 370, 368, 363), (359, 364, 367, 362), (362, 367, 366, 361), (361, 366, 365, 360), (360, 365, 363, 358), (354, 359, 362, 357), (357, 362, 361, 356), (356, 361, 360, 355), (355, 360, 358, 353), (349, 354, 357, 352), (352, 357, 356, 351), (351, 356, 355, 350), (350, 355, 353, 348), (344, 349, 352, 347), (347, 352, 351, 346), (346, 351, 350, 345), (345, 350, 348, 343), (339, 344, 347, 342), (342, 347, 346, 341), (341, 346, 345, 340), (340, 345, 343, 338), (334, 339, 342, 337), (337, 342, 341, 336), (336, 341, 340, 335), (335, 340, 338, 333), (329, 334, 337, 332), (332, 337, 336, 331), (331, 336, 335, 330), (330, 335, 333, 328), (324, 329, 332, 327), (327, 332, 331, 326), (326, 331, 330, 325), (325, 330, 328, 323), (319, 324, 327, 322), (322, 327, 326, 321), (321, 326, 325, 320), (320, 325, 323, 318), (314, 319, 322, 317), (317, 322, 321, 316), (316, 321, 320, 315), (315, 320, 318, 313), (309, 314, 317, 312), (312, 317, 316, 311), (311, 316, 315, 310), (310, 315, 313, 308), (304, 309, 312, 307), (307, 312, 311, 306), (306, 311, 310, 305), (305, 310, 308, 303), (299, 304, 307, 302), (302, 307, 306, 301), (301, 306, 305, 300), (300, 305, 303, 298), (294, 299, 302, 297), (297, 302, 301, 296), (296, 301, 300, 295), (295, 300, 298, 293), (289, 294, 297, 292), (292, 297, 296, 291), (291, 296, 295, 290), (290, 295, 293, 288), (283, 289, 292, 285), (285, 292, 291, 286), (286, 291, 290, 287), (287, 290, 288, 284), (283, 31, 33, 289), (603, 604, 606, 605), (605, 606, 608, 607), (607, 608, 610, 609), (609, 610, 612, 611), (611, 612, 614, 613), (613, 614, 616, 615), (615, 616, 618, 617), (617, 618, 620, 619), (619, 620, 622, 621), (621, 622, 624, 623), (623, 624, 626, 625), (625, 626, 628, 627), (627, 628, 630, 629), (629, 630, 632, 631), (604, 634, 650, 636), (631, 632, 634, 633), (633, 634, 604, 603), (603, 605, 607, 609, 611, 613, 615, 617, 619, 621, 623, 625, 627, 629, 631, 633), (635, 636, 650, 649, 648, 647, 646, 645, 644, 643, 642, 641, 640, 639, 638, 637), (612, 610, 638, 639), (622, 620, 643, 644), (632, 630, 648, 649), (608, 606, 635, 637), (618, 616, 641, 642), (628, 626, 646, 647), (614, 612, 639, 640), (624, 622, 644, 645), (634, 632, 649, 650), (610, 608, 637, 638), (620, 618, 642, 643), (606, 604, 636, 635), (630, 628, 647, 648), (616, 614, 640, 641), (626, 624, 645, 646)])
me_cylinder.materials.append(mat_iron)
me_cylinder.use_remesh_preserve_volume = False
me_cylinder.use_remesh_preserve_attributes = False
me_cylinder.use_mirror_vertex_groups = False
me_cylinder.update()

# ---- objects
ob_lamp = bpy.data.objects.new('Lamp', light_lamp)
ob_camera = bpy.data.objects.new('Camera', cam_camera)
ob_cylinder = bpy.data.objects.new('Cylinder', me_cylinder)

# ---- transforms, parenting, visibility, modifiers, constraints
ob_lamp.location = (4.076, 1.005, 5.904)
ob_lamp.rotation_euler = (0.6503, 0.05522, 1.866)
ob_lamp.lock_rotations_4d = False
ob_lamp.empty_display_type = 'ARROWS'
ob_lamp.color = (0.0, 0.0, 0.0, 0.0)
ob_lamp.lineart.crease_threshold = 0.0
ob_camera.location = (7.481, -6.508, 5.344)
ob_camera.rotation_euler = (1.109, 0.0, 0.8149)
ob_camera.lock_rotations_4d = False
ob_camera.empty_display_type = 'ARROWS'
ob_camera.color = (0.0, 0.0, 0.0, 0.0)
ob_camera.display_type = 'WIRE'
ob_camera.lineart.crease_threshold = 0.0
ob_cylinder.location = (0.2342, -0.0504, -0.27)
ob_cylinder.lineart.crease_threshold = 0.0

# ---- collection membership
col_collection_1.objects.link(ob_lamp)
col_collection_1.objects.link(ob_camera)
col_collection_1.objects.link(ob_cylinder)

# ---- scene / render settings (as saved in the file)
scene.camera = ob_camera
scene.frame_start = 0; scene.frame_end = 40; scene.frame_set(40)
scene.render.engine = 'BLENDER_EEVEE_NEXT'
scene.render.resolution_percentage = 50
scene.render.dither_intensity = 0.0
scene.cycles.use_denoising = False
scene.cycles.samples = 128
scene.cycles.sampling_pattern = 'TABULATED_SOBOL'
scene.cycles.light_sampling_threshold = 0.0
scene.cycles.use_adaptive_sampling = False
scene.cycles.use_light_tree = False
scene.cycles.blur_glossy = 0.0
scene.cycles.sample_clamp_indirect = 0.0
scene.view_settings.view_transform = 'Standard'
bpy.context.view_layer.update()
